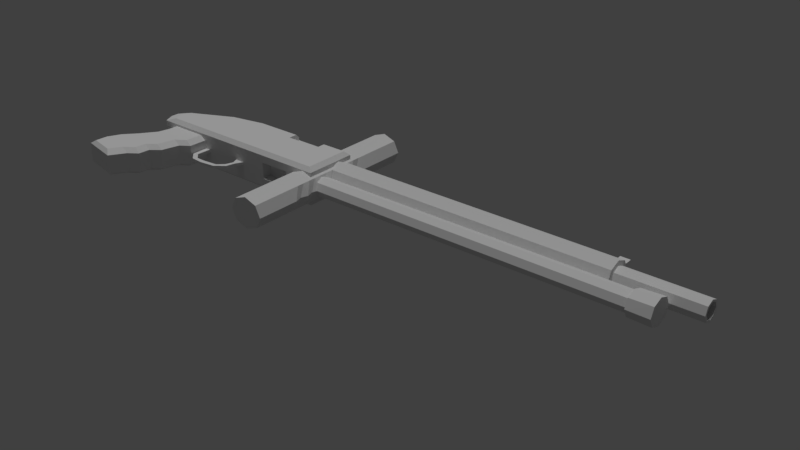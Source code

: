 # Source: M58B.blend  (saved by Blender 2.79.0; exported with 4.5.12 LTS)
import bpy
from mathutils import Matrix  # noqa: F401  (used for matrix-valued properties, if any)

bpy.ops.wm.read_factory_settings(use_empty=True)
scene = bpy.context.scene
scene.name = 'Scene'

# ---- collections
col_collection_1 = bpy.data.collections.new('Collection 1'); scene.collection.children.link(col_collection_1)

# ---- materials (node trees are filled in below, after node groups)
mat_omnimat = bpy.data.materials.new('OmniMat')
mat_omnimat.alpha_threshold = 0.0
mat_omnimat.use_transparent_shadow = False
mat_omnimat.roughness = 0.5

# ---- material node trees

# ---- world
world_world = bpy.data.worlds.new('World'); scene.world = world_world
world_world.color = (0.05088, 0.05088, 0.05088)
world_world.use_sun_shadow = False
world_world.sun_shadow_jitter_overblur = 0.0
world_world.cycles.sampling_method = 'MANUAL'

# ---- lights
light_hemi = bpy.data.lights.new('Hemi', 'SUN')
light_hemi.transmission_factor = 0.0
light_hemi.angle = 0.1993
light_hemi.energy = 1.0
light_hemi.shadow_buffer_clip_start = 0.5
light_hemi.shadow_soft_size = 0.1
light_hemi.shadow_cascade_max_distance = 1000.0

# ---- meshes
me_cube_004 = bpy.data.meshes.new('Cube.004')
me_cube_004.from_pydata([(-2.152, -4.44, -5.421), (-2.152, -0.9571, 5.067), (-2.152, 4.44, -5.421), (-2.152, 0.9571, 5.067), (2.152, -4.44, -5.421), (2.152, -0.9571, 5.067), (2.152, 4.44, -5.421), (2.152, 0.9571, 5.067), (-2.152, -1.292, 8.87), (-2.152, 1.292, 8.87), (2.152, 1.292, 8.87), (2.152, -1.292, 8.87), (-175.6, 4.728, 6.8), (-174.6, 4.728, 6.8), (-175.6, 4.628, 4.639), (-174.6, 4.628, 4.639), (-175.6, 1.78, 3.149), (-174.6, 1.78, 3.149), (-175.6, -2.149, 3.205), (-174.6, -2.149, 3.205), (-175.6, -4.855, 4.772), (-174.6, -4.855, 4.772), (-175.6, -4.755, 6.933), (-174.6, -4.755, 6.933), (-175.6, -1.907, 8.422), (-174.6, -1.907, 8.422), (-175.6, 2.021, 8.367), (-174.6, 2.021, 8.367), (-175.6, 6.002, 7.07), (-175.6, 5.876, 4.334), (-174.6, 5.876, 4.334), (-174.6, 6.002, 7.07), (-175.6, 2.27, 2.448), (-174.6, 2.27, 2.448), (-175.6, -2.703, 2.518), (-174.6, -2.703, 2.518), (-175.6, -6.13, 4.502), (-174.6, -6.13, 4.502), (-175.6, -6.003, 7.238), (-174.6, -6.003, 7.238), (-175.6, -2.397, 9.123), (-174.6, -2.397, 9.123), (-175.6, 2.576, 9.054), (-174.6, 2.576, 9.054), (-174.6, 5.496, -0.7051), (-175.6, 5.496, -0.7051), (-175.6, 1.89, -2.591), (-174.6, 1.89, -2.591), (-175.6, -3.083, -2.521), (-174.6, -3.083, -2.521), (-175.6, -6.51, -0.5369), (-174.6, -6.51, -0.5369), (-174.6, 9.761, 2.765), (-175.6, 9.761, 2.765), (-175.6, -10.09, -1.617), (-175.6, -9.562, 3.0), (-174.6, -9.562, 3.0), (-174.6, 9.231, -1.852), (-175.6, 9.231, -1.852), (-174.6, -10.09, -1.617), (-179.5, 5.876, 4.334), (-179.5, 2.27, 2.448), (-179.5, -6.509, -0.5369), (-179.5, -6.129, 4.502), (-179.5, -2.702, 2.518), (-179.5, -3.083, -2.521), (-179.5, 5.496, -0.7051), (-179.5, 1.89, -2.591), (-179.5, -10.09, -1.617), (-179.5, -9.561, 3.0), (-179.5, 9.761, 2.765), (-179.5, 9.231, -1.852)], [], [(0, 1, 3, 2), (2, 3, 7, 6), (6, 7, 5, 4), (4, 5, 1, 0), (2, 6, 4, 0), (5, 7, 10, 11), (10, 9, 8, 11), (3, 1, 8, 9), (1, 5, 11, 8), (7, 3, 9, 10), (28, 31, 30, 29), (29, 53, 70, 60), (33, 35, 49, 47), (48, 50, 62, 65), (36, 37, 39, 38), (38, 39, 41, 40), (26, 27, 25, 24), (40, 41, 43, 42), (42, 43, 31, 28), (12, 13, 27, 26), (14, 12, 28, 29), (13, 15, 30, 31), (16, 14, 29, 32), (15, 17, 33, 30), (18, 16, 32, 34), (17, 19, 35, 33), (20, 18, 34, 36), (19, 21, 37, 35), (22, 20, 36, 38), (21, 23, 39, 37), (24, 22, 38, 40), (23, 25, 41, 39), (26, 24, 40, 42), (25, 27, 43, 41), (12, 26, 42, 28), (27, 13, 31, 43), (24, 25, 23, 22), (22, 23, 21, 20), (20, 21, 19, 18), (18, 19, 17, 16), (16, 17, 15, 14), (14, 15, 13, 12), (45, 44, 47, 46), (46, 47, 49, 48), (48, 49, 51, 50), (35, 37, 51, 49), (54, 55, 69, 68), (30, 33, 47, 44), (55, 36, 63, 69), (50, 54, 68, 62), (53, 52, 57, 58), (56, 55, 54, 59), (30, 44, 57, 52), (44, 45, 58, 57), (50, 51, 59, 54), (29, 30, 52, 53), (51, 37, 56, 59), (37, 36, 55, 56), (61, 60, 66, 67), (63, 64, 65, 62), (64, 61, 67, 65), (63, 62, 68, 69), (66, 60, 70, 71), (36, 34, 64, 63), (46, 48, 65, 67), (53, 58, 71, 70), (34, 32, 61, 64), (45, 46, 67, 66), (58, 45, 66, 71), (32, 29, 60, 61)])
_uv = me_cube_004.uv_layers.new(name='UVMap')
_uv.uv.foreach_set('vector', [0.003531, 0.9968, 0.004402, 0.9968, 0.004402, 0.9976, 0.003531, 0.9976, 0.003531, 0.9968, 0.004402, 0.9968, 0.004402, 0.9976, 0.003531, 0.9976, 0.003531, 0.9968, 0.004402, 0.9968, 0.004402, 0.9976, 0.003531, 0.9976, 0.003531, 0.9968, 0.004402, 0.9968, 0.004402, 0.9976, 0.003531, 0.9976, 0.003531, 0.9968, 0.004402, 0.9968, 0.004402, 0.9976, 0.003531, 0.9976, 0.003531, 0.9968, 0.004402, 0.9968, 0.004402, 0.9976, 0.003531, 0.9976, 0.003531, 0.9968, 0.004402, 0.9968, 0.004402, 0.9976, 0.003531, 0.9976, 0.003531, 0.9968, 0.004402, 0.9968, 0.004402, 0.9976, 0.003531, 0.9976, 0.003531, 0.9968, 0.004402, 0.9968, 0.004402, 0.9976, 0.003531, 0.9976, 0.003531, 0.9968, 0.004402, 0.9968, 0.004402, 0.9976, 0.003531, 0.9976, 0.003531, 0.9968, 0.004402, 0.9968, 0.004402, 0.9976, 0.003531, 0.9976, 0.003531, 0.9968, 0.004402, 0.9968, 0.004402, 0.9976, 0.003531, 0.9976, 0.003531, 0.9968, 0.004402, 0.9968, 0.004402, 0.9976, 0.003531, 0.9976, 0.003531, 0.9968, 0.004402, 0.9968, 0.004402, 0.9976, 0.003531, 0.9976, 0.003531, 0.9968, 0.004402, 0.9968, 0.004402, 0.9976, 0.003531, 0.9976, 0.003531, 0.9968, 0.004402, 0.9968, 0.004402, 0.9976, 0.003531, 0.9976, 0.003531, 0.9968, 0.004402, 0.9968, 0.004402, 0.9976, 0.003531, 0.9976, 0.003531, 0.9968, 0.004402, 0.9968, 0.004402, 0.9976, 0.003531, 0.9976, 0.003531, 0.9968, 0.004402, 0.9968, 0.004402, 0.9976, 0.003531, 0.9976, 0.003531, 0.9968, 0.004402, 0.9968, 0.004402, 0.9976, 0.003531, 0.9976, 0.003531, 0.9968, 0.004402, 0.9968, 0.004402, 0.9976, 0.003531, 0.9976, 0.003531, 0.9968, 0.004402, 0.9968, 0.004402, 0.9976, 0.003531, 0.9976, 0.003531, 0.9968, 0.004402, 0.9968, 0.004402, 0.9976, 0.003531, 0.9976, 0.003531, 0.9968, 0.004402, 0.9968, 0.004402, 0.9976, 0.003531, 0.9976, 0.003531, 0.9968, 0.004402, 0.9968, 0.004402, 0.9976, 0.003531, 0.9976, 0.003531, 0.9968, 0.004402, 0.9968, 0.004402, 0.9976, 0.003531, 0.9976, 0.003531, 0.9968, 0.004402, 0.9968, 0.004402, 0.9976, 0.003531, 0.9976, 0.003531, 0.9968, 0.004402, 0.9968, 0.004402, 0.9976, 0.003531, 0.9976, 0.003531, 0.9968, 0.004402, 0.9968, 0.004402, 0.9976, 0.003531, 0.9976, 0.003531, 0.9968, 0.004402, 0.9968, 0.004402, 0.9976, 0.003531, 0.9976, 0.003531, 0.9968, 0.004402, 0.9968, 0.004402, 0.9976, 0.003531, 0.9976, 0.003531, 0.9968, 0.004402, 0.9968, 0.004402, 0.9976, 0.003531, 0.9976, 0.003531, 0.9968, 0.004402, 0.9968, 0.004402, 0.9976, 0.003531, 0.9976, 0.003531, 0.9968, 0.004402, 0.9968, 0.004402, 0.9976, 0.003531, 0.9976, 0.003531, 0.9968, 0.004402, 0.9968, 0.004402, 0.9976, 0.003531, 0.9976, 0.003531, 0.9968, 0.004402, 0.9968, 0.004402, 0.9976, 0.003531, 0.9976, 0.003531, 0.9968, 0.004402, 0.9968, 0.004402, 0.9976, 0.003531, 0.9976, 0.003531, 0.9968, 0.004402, 0.9968, 0.004402, 0.9976, 0.003531, 0.9976, 0.003531, 0.9968, 0.004402, 0.9968, 0.004402, 0.9976, 0.003531, 0.9976, 0.003531, 0.9968, 0.004402, 0.9968, 0.004402, 0.9976, 0.003531, 0.9976, 0.003531, 0.9968, 0.004402, 0.9968, 0.004402, 0.9976, 0.003531, 0.9976, 0.003531, 0.9968, 0.004402, 0.9968, 0.004402, 0.9976, 0.003531, 0.9976, 0.003531, 0.9968, 0.004402, 0.9968, 0.004402, 0.9976, 0.003531, 0.9976, 0.003531, 0.9968, 0.004402, 0.9968, 0.004402, 0.9976, 0.003531, 0.9976, 0.003531, 0.9968, 0.004402, 0.9968, 0.004402, 0.9976, 0.003531, 0.9976, 0.003531, 0.9968, 0.004402, 0.9968, 0.004402, 0.9976, 0.003531, 0.9976, 0.003531, 0.9968, 0.004402, 0.9968, 0.004402, 0.9976, 0.003531, 0.9976, 0.003531, 0.9968, 0.004402, 0.9968, 0.004402, 0.9976, 0.003531, 0.9976, 0.003531, 0.9968, 0.004402, 0.9968, 0.004402, 0.9976, 0.003531, 0.9976, 0.003531, 0.9968, 0.004402, 0.9968, 0.004402, 0.9976, 0.003531, 0.9976, 0.003531, 0.9968, 0.004402, 0.9968, 0.004402, 0.9976, 0.003531, 0.9976, 0.003531, 0.9968, 0.004402, 0.9968, 0.004402, 0.9976, 0.003531, 0.9976, 0.003531, 0.9968, 0.004402, 0.9968, 0.004402, 0.9976, 0.003531, 0.9976, 0.003531, 0.9968, 0.004402, 0.9968, 0.004402, 0.9976, 0.003531, 0.9976, 0.003531, 0.9968, 0.004402, 0.9968, 0.004402, 0.9976, 0.003531, 0.9976, 0.003531, 0.9968, 0.004402, 0.9968, 0.004402, 0.9976, 0.003531, 0.9976, 0.003531, 0.9968, 0.004402, 0.9968, 0.004402, 0.9976, 0.003531, 0.9976, 0.003531, 0.9968, 0.004402, 0.9968, 0.004402, 0.9976, 0.003531, 0.9976, 0.003531, 0.9968, 0.004402, 0.9968, 0.004402, 0.9976, 0.003531, 0.9976, 0.003531, 0.9968, 0.004402, 0.9968, 0.004402, 0.9976, 0.003531, 0.9976, 0.003531, 0.9968, 0.004402, 0.9968, 0.004402, 0.9976, 0.003531, 0.9976, 0.003531, 0.9968, 0.004402, 0.9968, 0.004402, 0.9976, 0.003531, 0.9976, 0.003531, 0.9968, 0.004402, 0.9968, 0.004402, 0.9976, 0.003531, 0.9976, 0.003531, 0.9968, 0.004402, 0.9968, 0.004402, 0.9976, 0.003531, 0.9976, 0.003531, 0.9968, 0.004402, 0.9968, 0.004402, 0.9976, 0.003531, 0.9976, 0.003531, 0.9968, 0.004402, 0.9968, 0.004402, 0.9976, 0.003531, 0.9976, 0.003531, 0.9968, 0.004402, 0.9968, 0.004402, 0.9976, 0.003531, 0.9976, 0.003531, 0.9968, 0.004402, 0.9968, 0.004402, 0.9976, 0.003531, 0.9976, 0.003531, 0.9968, 0.004402, 0.9968, 0.004402, 0.9976, 0.003531, 0.9976, 0.003531, 0.9968, 0.004402, 0.9968, 0.004402, 0.9976, 0.003531, 0.9976])
me_cube_004.materials.append(mat_omnimat)
me_cube_004.use_remesh_preserve_volume = False
me_cube_004.use_remesh_preserve_attributes = False
me_cube_004.use_mirror_vertex_groups = False
me_cube_004.update()
me_cube_002 = bpy.data.meshes.new('Cube.002')
me_cube_002.from_pydata([(-1.0, -0.5467, -1.0), (-1.0, -0.5467, 1.0), (-1.0, 0.5467, -1.0), (-1.0, 0.5467, 1.0), (0.7971, -0.6254, -0.8612), (0.7971, -0.6254, 1.427), (0.7971, 0.6254, -0.8612), (0.7971, 0.6254, 1.427), (-0.9108, 0.5467, -3.387), (-0.9108, -0.5467, -3.387), (0.6951, 0.6254, -3.009), (0.6951, -0.6254, -3.009), (1.814, 0.5467, -5.003), (1.814, -0.5467, -5.003), (2.925, 0.6254, -4.318), (2.925, -0.6254, -4.318), (6.048, 0.5467, -5.237), (6.048, -0.5467, -5.237), (6.059, 0.6254, -4.38), (6.059, -0.6254, -4.38), (11.29, 0.5467, -4.866), (11.29, -0.5467, -4.866), (11.28, 0.6254, -4.094), (11.28, -0.6254, -4.094), (14.65, 0.5467, -3.301), (14.65, -0.5467, -3.301), (13.46, 0.6254, -2.859), (13.46, -0.6254, -2.859), (15.36, 0.5467, -1.383), (15.36, -0.5467, -1.383), (14.38, 0.6254, -1.299), (14.38, -0.6254, -1.299), (17.24, 0.5467, 0.8034), (17.24, -0.5467, 0.8034), (12.7, 0.6254, 1.203), (12.7, -0.6254, 1.203)], [], [(0, 1, 3, 2), (2, 3, 7, 6), (6, 7, 5, 4), (4, 5, 1, 0), (4, 0, 9, 11), (7, 3, 1, 5), (11, 9, 13, 15), (2, 6, 10, 8), (0, 2, 8, 9), (6, 4, 11, 10), (12, 14, 18, 16), (8, 10, 14, 12), (10, 11, 15, 14), (9, 8, 12, 13), (18, 19, 23, 22), (14, 15, 19, 18), (13, 12, 16, 17), (15, 13, 17, 19), (23, 21, 25, 27), (17, 16, 20, 21), (19, 17, 21, 23), (16, 18, 22, 20), (26, 27, 31, 30), (20, 22, 26, 24), (22, 23, 27, 26), (21, 20, 24, 25), (30, 31, 35, 34), (25, 24, 28, 29), (27, 25, 29, 31), (24, 26, 30, 28), (32, 34, 35, 33), (29, 28, 32, 33), (31, 29, 33, 35), (28, 30, 34, 32)])
_uv = me_cube_002.uv_layers.new(name='UVMap')
_uv.uv.foreach_set('vector', [0.01958, 0.996, 0.02005, 0.996, 0.02005, 0.9965, 0.01958, 0.9965, 0.01958, 0.996, 0.02005, 0.996, 0.02005, 0.9965, 0.01958, 0.9965, 0.01958, 0.996, 0.02005, 0.996, 0.02005, 0.9965, 0.01958, 0.9965, 0.01958, 0.996, 0.02005, 0.996, 0.02005, 0.9965, 0.01958, 0.9965, 0.01958, 0.996, 0.02005, 0.996, 0.02005, 0.9965, 0.01958, 0.9965, 0.01958, 0.996, 0.02005, 0.996, 0.02005, 0.9965, 0.01958, 0.9965, 0.01958, 0.996, 0.02005, 0.996, 0.02005, 0.9965, 0.01958, 0.9965, 0.01958, 0.996, 0.02005, 0.996, 0.02005, 0.9965, 0.01958, 0.9965, 0.01958, 0.996, 0.02005, 0.996, 0.02005, 0.9965, 0.01958, 0.9965, 0.01958, 0.996, 0.02005, 0.996, 0.02005, 0.9965, 0.01958, 0.9965, 0.01958, 0.996, 0.02005, 0.996, 0.02005, 0.9965, 0.01958, 0.9965, 0.01958, 0.996, 0.02005, 0.996, 0.02005, 0.9965, 0.01958, 0.9965, 0.01958, 0.996, 0.02005, 0.996, 0.02005, 0.9965, 0.01958, 0.9965, 0.01958, 0.996, 0.02005, 0.996, 0.02005, 0.9965, 0.01958, 0.9965, 0.01958, 0.996, 0.02005, 0.996, 0.02005, 0.9965, 0.01958, 0.9965, 0.01958, 0.996, 0.02005, 0.996, 0.02005, 0.9965, 0.01958, 0.9965, 0.01958, 0.996, 0.02005, 0.996, 0.02005, 0.9965, 0.01958, 0.9965, 0.01958, 0.996, 0.02005, 0.996, 0.02005, 0.9965, 0.01958, 0.9965, 0.01958, 0.996, 0.02005, 0.996, 0.02005, 0.9965, 0.01958, 0.9965, 0.01958, 0.996, 0.02005, 0.996, 0.02005, 0.9965, 0.01958, 0.9965, 0.01958, 0.996, 0.02005, 0.996, 0.02005, 0.9965, 0.01958, 0.9965, 0.01958, 0.996, 0.02005, 0.996, 0.02005, 0.9965, 0.01958, 0.9965, 0.01958, 0.996, 0.02005, 0.996, 0.02005, 0.9965, 0.01958, 0.9965, 0.01958, 0.996, 0.02005, 0.996, 0.02005, 0.9965, 0.01958, 0.9965, 0.01958, 0.996, 0.02005, 0.996, 0.02005, 0.9965, 0.01958, 0.9965, 0.01958, 0.996, 0.02005, 0.996, 0.02005, 0.9965, 0.01958, 0.9965, 0.01958, 0.996, 0.02005, 0.996, 0.02005, 0.9965, 0.01958, 0.9965, 0.01958, 0.996, 0.02005, 0.996, 0.02005, 0.9965, 0.01958, 0.9965, 0.01958, 0.996, 0.02005, 0.996, 0.02005, 0.9965, 0.01958, 0.9965, 0.01958, 0.996, 0.02005, 0.996, 0.02005, 0.9965, 0.01958, 0.9965, 0.01958, 0.996, 0.02005, 0.996, 0.02005, 0.9965, 0.01958, 0.9965, 0.01958, 0.996, 0.02005, 0.996, 0.02005, 0.9965, 0.01958, 0.9965, 0.01958, 0.996, 0.02005, 0.996, 0.02005, 0.9965, 0.01958, 0.9965, 0.01958, 0.996, 0.02005, 0.996, 0.02005, 0.9965, 0.01958, 0.9965])
me_cube_002.materials.append(mat_omnimat)
me_cube_002.use_remesh_preserve_volume = False
me_cube_002.use_remesh_preserve_attributes = False
me_cube_002.use_mirror_vertex_groups = False
me_cube_002.update()
me_cube = bpy.data.meshes.new('Cube')
me_cube.from_pydata([(-1.019, -0.7088, -0.8351), (-0.7346, -1.0, -0.983), (-1.0, -0.7088, 1.0), (-0.7145, -1.0, 1.0), (-0.7346, 1.0, -0.983), (-1.019, 0.7088, -0.8351), (-0.7145, 1.0, 1.0), (-1.0, 0.7088, 1.0), (0.7572, -1.0, -1.76), (1.03, -0.7088, -1.902), (0.7827, -1.0, 1.0), (1.057, -0.7088, 1.0), (1.03, 0.7088, -1.902), (0.7572, 1.0, -1.76), (1.057, 0.7088, 1.0), (0.7827, 1.0, 1.0), (-2.078, -1.0, -7.286), (-2.35, -0.7088, -7.472), (-2.078, 1.0, -7.286), (-2.35, 0.7088, -7.472), (-1.013, -1.0, -7.846), (-0.7696, -0.7088, -8.303), (-1.013, 1.0, -7.846), (-0.7696, 0.7088, -8.303), (0.3308, -1.0, -2.447), (0.6406, -0.7088, -2.529), (0.1494, -1.0, -4.169), (0.4553, -0.7088, -4.289), (-0.2583, -1.0, -5.945), (0.03187, -0.7088, -6.153), (-0.3575, -0.7088, -6.807), (-0.6893, -1.0, -6.669), (-0.6893, 1.0, -6.669), (-0.3575, 0.7088, -6.807), (-0.2583, 1.0, -5.945), (0.03187, 0.7088, -6.153), (0.1494, 1.0, -4.169), (0.4553, 0.7088, -4.289), (0.6406, 0.7088, -2.529), (0.3308, 1.0, -2.447), (-1.135, -0.7088, -2.057), (-0.8445, -1.0, -2.135), (-1.592, -0.7088, -3.49), (-1.311, -1.0, -3.599), (-2.049, -0.7088, -4.659), (-1.796, -1.0, -4.841), (-2.057, -1.0, -6.098), (-2.324, -0.7088, -5.987), (-2.324, 0.7088, -5.987), (-2.057, 1.0, -6.098), (-2.049, 0.7088, -4.659), (-1.796, 1.0, -4.841), (-1.592, 0.7088, -3.49), (-1.311, 1.0, -3.599), (-0.8445, 1.0, -2.135), (-1.135, 0.7088, -2.057), (0.06217, -0.7088, -5.011), (-0.2296, -1.0, -4.865), (0.06217, 0.7088, -5.011), (-0.2296, 1.0, -4.865), (-1.55, -1.0, -4.209), (-1.82, -0.7088, -4.075), (-1.55, 1.0, -4.209), (-1.82, 0.7088, -4.075)], [], [(8, 10, 3, 1), (4, 13, 39, 54), (47, 48, 19, 17), (8, 1, 41, 24), (38, 25, 27, 37), (4, 6, 15, 13), (31, 46, 16, 20), (49, 32, 22, 18), (33, 30, 21, 23), (19, 23, 21, 17), (0, 2, 7, 5), (61, 44, 45, 60, 43, 42), (44, 50, 48, 47), (12, 9, 25, 38), (40, 55, 52, 42), (53, 36, 59, 62), (62, 59, 34, 51), (14, 15, 6, 7, 2, 3, 10, 11), (26, 43, 60, 57), (35, 29, 30, 33), (51, 34, 32, 49), (12, 14, 11, 9), (24, 41, 43, 26), (57, 60, 45, 28), (28, 45, 46, 31), (58, 56, 29, 35), (37, 27, 56, 58), (54, 39, 36, 53), (1, 3, 2, 0), (6, 4, 5, 7), (14, 12, 13, 15), (10, 8, 9, 11), (23, 19, 18, 22), (17, 21, 20, 16), (31, 20, 21, 30), (39, 13, 12, 38), (47, 17, 16, 46), (55, 5, 4, 54), (8, 24, 25, 9), (24, 26, 27, 25), (57, 28, 29, 56), (28, 31, 30, 29), (22, 32, 33, 23), (32, 34, 35, 33), (59, 36, 37, 58), (36, 39, 38, 37), (0, 40, 41, 1), (40, 42, 43, 41), (44, 47, 46, 45), (19, 48, 49, 18), (48, 50, 51, 49), (63, 52, 53, 62), (52, 55, 54, 53), (26, 57, 56, 27), (34, 59, 58, 35), (50, 63, 62, 51), (0, 5, 55, 40), (42, 52, 63, 50, 44, 61)])
_uv = me_cube.uv_layers.new(name='UVMap')
_uv.uv.foreach_set('vector', [0.02086, 0.9973, 0.01957, 0.9973, 0.01957, 0.996, 0.02086, 0.996, 0.02086, 0.9973, 0.01957, 0.9973, 0.01957, 0.996, 0.02086, 0.996, 0.02086, 0.9973, 0.01957, 0.9973, 0.01957, 0.996, 0.02086, 0.996, 0.02086, 0.9973, 0.01957, 0.9973, 0.01957, 0.996, 0.02086, 0.996, 0.02086, 0.9973, 0.01957, 0.9973, 0.01957, 0.996, 0.02086, 0.996, 0.02086, 0.9973, 0.01957, 0.9973, 0.01957, 0.996, 0.02086, 0.996, 0.02086, 0.9973, 0.01957, 0.9973, 0.01957, 0.996, 0.02086, 0.996, 0.02086, 0.9973, 0.01957, 0.9973, 0.01957, 0.996, 0.02086, 0.996, 0.02086, 0.9973, 0.01957, 0.9973, 0.01957, 0.996, 0.02086, 0.996, 0.02086, 0.9973, 0.01957, 0.9973, 0.01957, 0.996, 0.02086, 0.996, 0.02086, 0.9973, 0.01957, 0.9973, 0.01957, 0.996, 0.02086, 0.996, 0.02021, 0.996, 0.01965, 0.9963, 0.01965, 0.997, 0.02021, 0.9973, 0.02077, 0.997, 0.02077, 0.9963, 0.02086, 0.9973, 0.01957, 0.9973, 0.01957, 0.996, 0.02086, 0.996, 0.02086, 0.9973, 0.01957, 0.9973, 0.01957, 0.996, 0.02086, 0.996, 0.02086, 0.9973, 0.01957, 0.9973, 0.01957, 0.996, 0.02086, 0.996, 0.02086, 0.9973, 0.01957, 0.9973, 0.01957, 0.996, 0.02086, 0.996, 0.02086, 0.9973, 0.01957, 0.9973, 0.01957, 0.996, 0.02086, 0.996, 0.02021, 0.996, 0.01976, 0.9962, 0.01957, 0.9966, 0.01976, 0.9971, 0.02021, 0.9973, 0.02067, 0.9971, 0.02086, 0.9966, 0.02067, 0.9962, 0.02086, 0.9973, 0.01957, 0.9973, 0.01957, 0.996, 0.02086, 0.996, 0.02086, 0.9973, 0.01957, 0.9973, 0.01957, 0.996, 0.02086, 0.996, 0.02086, 0.9973, 0.01957, 0.9973, 0.01957, 0.996, 0.02086, 0.996, 0.02086, 0.9973, 0.01957, 0.9973, 0.01957, 0.996, 0.02086, 0.996, 0.02086, 0.9973, 0.01957, 0.9973, 0.01957, 0.996, 0.02086, 0.996, 0.02086, 0.9973, 0.01957, 0.9973, 0.01957, 0.996, 0.02086, 0.996, 0.02086, 0.9973, 0.01957, 0.9973, 0.01957, 0.996, 0.02086, 0.996, 0.02086, 0.9973, 0.01957, 0.9973, 0.01957, 0.996, 0.02086, 0.996, 0.02086, 0.9973, 0.01957, 0.9973, 0.01957, 0.996, 0.02086, 0.996, 0.02086, 0.9973, 0.01957, 0.9973, 0.01957, 0.996, 0.02086, 0.996, 0.02086, 0.9973, 0.01957, 0.9973, 0.01957, 0.996, 0.02086, 0.996, 0.02086, 0.9973, 0.01957, 0.9973, 0.01957, 0.996, 0.02086, 0.996, 0.02086, 0.9973, 0.01957, 0.9973, 0.01957, 0.996, 0.02086, 0.996, 0.02086, 0.9973, 0.01957, 0.9973, 0.01957, 0.996, 0.02086, 0.996, 0.02086, 0.9973, 0.01957, 0.9973, 0.01957, 0.996, 0.02086, 0.996, 0.02086, 0.9973, 0.01957, 0.9973, 0.01957, 0.996, 0.02086, 0.996, 0.02086, 0.9973, 0.01957, 0.9973, 0.01957, 0.996, 0.02086, 0.996, 0.02086, 0.9973, 0.01957, 0.9973, 0.01957, 0.996, 0.02086, 0.996, 0.02086, 0.9973, 0.01957, 0.9973, 0.01957, 0.996, 0.02086, 0.996, 0.02086, 0.9973, 0.01957, 0.9973, 0.01957, 0.996, 0.02086, 0.996, 0.02086, 0.9973, 0.01957, 0.9973, 0.01957, 0.996, 0.02086, 0.996, 0.02086, 0.9973, 0.01957, 0.9973, 0.01957, 0.996, 0.02086, 0.996, 0.02086, 0.9973, 0.01957, 0.9973, 0.01957, 0.996, 0.02086, 0.996, 0.02086, 0.9973, 0.01957, 0.9973, 0.01957, 0.996, 0.02086, 0.996, 0.02086, 0.9973, 0.01957, 0.9973, 0.01957, 0.996, 0.02086, 0.996, 0.02086, 0.9973, 0.01957, 0.9973, 0.01957, 0.996, 0.02086, 0.996, 0.02086, 0.9973, 0.01957, 0.9973, 0.01957, 0.996, 0.02086, 0.996, 0.02086, 0.9973, 0.01957, 0.9973, 0.01957, 0.996, 0.02086, 0.996, 0.02086, 0.9973, 0.01957, 0.9973, 0.01957, 0.996, 0.02086, 0.996, 0.02086, 0.9973, 0.01957, 0.9973, 0.01957, 0.996, 0.02086, 0.996, 0.02086, 0.9973, 0.01957, 0.9973, 0.01957, 0.996, 0.02086, 0.996, 0.02086, 0.9973, 0.01957, 0.9973, 0.01957, 0.996, 0.02086, 0.996, 0.02086, 0.9973, 0.01957, 0.9973, 0.01957, 0.996, 0.02086, 0.996, 0.02086, 0.9973, 0.01957, 0.9973, 0.01957, 0.996, 0.02086, 0.996, 0.02086, 0.9973, 0.01957, 0.9973, 0.01957, 0.996, 0.02086, 0.996, 0.02086, 0.9973, 0.01957, 0.9973, 0.01957, 0.996, 0.02086, 0.996, 0.02086, 0.9973, 0.01957, 0.9973, 0.01957, 0.996, 0.02086, 0.996, 0.02086, 0.9973, 0.01957, 0.9973, 0.01957, 0.996, 0.02086, 0.996, 0.02086, 0.9973, 0.01957, 0.9973, 0.01957, 0.996, 0.02086, 0.996, 0.02021, 0.996, 0.01965, 0.9963, 0.01965, 0.997, 0.02021, 0.9973, 0.02077, 0.997, 0.02077, 0.9963])
me_cube.materials.append(mat_omnimat)
me_cube.use_remesh_preserve_volume = False
me_cube.use_remesh_preserve_attributes = False
me_cube.use_mirror_vertex_groups = False
me_cube.update()
me_cylinder_001 = bpy.data.meshes.new('Cylinder.001')
me_cylinder_001.from_pydata([(5.257, 0.1419, -0.5657), (5.257, 0.2007, -0.4095), (5.257, -8.394e-09, -0.6304), (5.257, -0.1419, -0.5657), (5.257, -0.2007, -0.4095), (5.257, -0.1419, -0.2533), (5.257, 2.774e-09, -0.1886), (5.257, 0.1419, -0.2533), (4.905, 0.1037, -0.5277), (4.905, 0.1466, -0.4095), (4.905, -6.403e-09, -0.5767), (4.905, -0.1037, -0.5277), (4.905, -0.1466, -0.4095), (4.905, -0.1037, -0.2913), (4.905, 3.332e-09, -0.2423), (4.905, 0.1037, -0.2913), (4.906, 0.1321, -0.5601), (4.906, 0.1868, -0.4095), (4.906, -7.703e-09, -0.6225), (4.906, -0.1321, -0.5601), (4.906, -0.1868, -0.4095), (4.906, -0.1321, -0.2588), (4.906, 2.689e-09, -0.1964), (4.906, 0.1321, -0.2588), (-0.2466, 0.1037, -0.5277), (-0.2466, 0.1466, -0.4095), (-0.2466, -6.403e-09, -0.5767), (-0.2466, -0.1037, -0.5277), (-0.2466, -0.1466, -0.4095), (-0.2466, -0.1037, -0.2913), (-0.2466, 3.332e-09, -0.2423), (-0.2466, 0.1037, -0.2913)], [], [(0, 1, 7, 6, 5, 4, 3, 2), (13, 14, 30, 29), (7, 23, 22, 6), (5, 21, 20, 4), (3, 19, 18, 2), (0, 16, 17, 1), (1, 17, 23, 7), (6, 22, 21, 5), (4, 20, 19, 3), (2, 18, 16, 0), (8, 9, 17, 16), (10, 8, 16, 18), (11, 10, 18, 19), (12, 11, 19, 20), (13, 12, 20, 21), (14, 13, 21, 22), (15, 14, 22, 23), (9, 15, 23, 17), (24, 26, 27, 28, 29, 30, 31, 25), (11, 12, 28, 27), (8, 10, 26, 24), (14, 15, 31, 30), (12, 13, 29, 28), (10, 11, 27, 26), (9, 8, 24, 25), (15, 9, 25, 31)])
_uv = me_cylinder_001.uv_layers.new(name='UVMap')
_uv.uv.foreach_set('vector', [0.02732, 0.9974, 0.02744, 0.9974, 0.02749, 0.9972, 0.02744, 0.9971, 0.02732, 0.9971, 0.02721, 0.9971, 0.02716, 0.9972, 0.02721, 0.9974, 0.01213, 0.9955, 0.01371, 0.9955, 0.01371, 0.9971, 0.01213, 0.9971, 0.02716, 0.9971, 0.02749, 0.9971, 0.02749, 0.9974, 0.02716, 0.9974, 0.02716, 0.9971, 0.02749, 0.9971, 0.02749, 0.9974, 0.02716, 0.9974, 0.02716, 0.9971, 0.02749, 0.9971, 0.02749, 0.9974, 0.02716, 0.9974, 0.02716, 0.9971, 0.02749, 0.9971, 0.02749, 0.9974, 0.02716, 0.9974, 0.02716, 0.9971, 0.02749, 0.9971, 0.02749, 0.9974, 0.02716, 0.9974, 0.02716, 0.9971, 0.02749, 0.9971, 0.02749, 0.9974, 0.02716, 0.9974, 0.02716, 0.9971, 0.02749, 0.9971, 0.02749, 0.9974, 0.02716, 0.9974, 0.02716, 0.9971, 0.02749, 0.9971, 0.02749, 0.9974, 0.02716, 0.9974, 0.02716, 0.9971, 0.02749, 0.9971, 0.02749, 0.9974, 0.02716, 0.9974, 0.02716, 0.9971, 0.02749, 0.9971, 0.02749, 0.9974, 0.02716, 0.9974, 0.02716, 0.9971, 0.02749, 0.9971, 0.02749, 0.9974, 0.02716, 0.9974, 0.02716, 0.9971, 0.02749, 0.9971, 0.02749, 0.9974, 0.02716, 0.9974, 0.02716, 0.9971, 0.02749, 0.9971, 0.02749, 0.9974, 0.02716, 0.9974, 0.02716, 0.9971, 0.02749, 0.9971, 0.02749, 0.9974, 0.02716, 0.9974, 0.02716, 0.9971, 0.02749, 0.9971, 0.02749, 0.9974, 0.02716, 0.9974, 0.02716, 0.9971, 0.02749, 0.9971, 0.02749, 0.9974, 0.02716, 0.9974, 0.01292, 0.9971, 0.01348, 0.9968, 0.01371, 0.9963, 0.01348, 0.9957, 0.01292, 0.9955, 0.01236, 0.9957, 0.01213, 0.9963, 0.01236, 0.9968, 0.01213, 0.9955, 0.01371, 0.9955, 0.01371, 0.9971, 0.01213, 0.9971, 0.01213, 0.9955, 0.01371, 0.9955, 0.01371, 0.9971, 0.01213, 0.9971, 0.01213, 0.9955, 0.01371, 0.9955, 0.01371, 0.9971, 0.01213, 0.9971, 0.01213, 0.9955, 0.01371, 0.9955, 0.01371, 0.9971, 0.01213, 0.9971, 0.01213, 0.9955, 0.01371, 0.9955, 0.01371, 0.9971, 0.01213, 0.9971, 0.01213, 0.9955, 0.01371, 0.9955, 0.01371, 0.9971, 0.01213, 0.9971, 0.01213, 0.9955, 0.01371, 0.9955, 0.01371, 0.9971, 0.01213, 0.9971])
me_cylinder_001.materials.append(mat_omnimat)
me_cylinder_001.use_remesh_preserve_volume = False
me_cylinder_001.use_remesh_preserve_attributes = False
me_cylinder_001.use_mirror_vertex_groups = False
me_cylinder_001.update()
me_cylinder = bpy.data.meshes.new('Cylinder')
me_cylinder.from_pydata([(-0.2334, 0.2334, -1.762e-08), (4.454, 0.2334, 1.762e-08), (-0.2334, 0.1651, -0.1651), (4.454, 0.1651, -0.1651), (-0.2334, -1.02e-08, -0.2334), (4.454, -1.02e-08, -0.2334), (-0.2334, -0.1651, -0.1651), (4.454, -0.1651, -0.1651), (-0.2334, -0.2334, 2.784e-09), (4.454, -0.2334, 3.803e-08), (-0.2334, -0.1651, 0.1651), (4.454, -0.1651, 0.1651), (-0.2334, 2.784e-09, 0.2334), (4.454, 2.784e-09, 0.2334), (-0.2334, 0.1651, 0.1651), (4.454, 0.1651, 0.1651), (4.454, 0.112, -0.112), (4.454, 0.1583, 2.279e-08), (4.454, -6.073e-09, -0.1583), (4.454, -0.112, -0.112), (4.454, -0.1583, 3.663e-08), (4.454, -0.112, 0.112), (4.454, 2.736e-09, 0.1583), (4.454, 0.112, 0.112), (5.71, 0.08793, -0.08793), (5.71, 0.1244, 1.116e-07), (5.71, -4.977e-09, -0.1244), (5.71, -0.08793, -0.08793), (5.71, -0.1244, 1.233e-07), (5.71, -0.08793, 0.08793), (5.71, 2.736e-09, 0.1244), (5.71, 0.08793, 0.08793), (5.71, 0.112, -0.112), (5.71, 0.1583, 1.122e-07), (5.71, -6.073e-09, -0.1583), (5.71, -0.112, -0.112), (5.71, -0.1583, 1.26e-07), (5.71, -0.112, 0.112), (5.71, 2.736e-09, 0.1583), (5.71, 0.112, 0.112), (4.59, 0.08793, -0.08793), (4.59, 0.1244, -1.304e-06), (4.59, -4.977e-09, -0.1244), (4.59, -0.08793, -0.08793), (4.59, -0.1244, -1.292e-06), (4.59, -0.08793, 0.08793), (4.59, 2.736e-09, 0.1244), (4.59, 0.08793, 0.08793)], [], [(0, 1, 3, 2), (2, 3, 5, 4), (4, 5, 7, 6), (6, 7, 9, 8), (8, 9, 11, 10), (10, 11, 13, 12), (5, 3, 16, 18), (12, 13, 15, 14), (14, 15, 1, 0), (0, 2, 4, 6, 8, 10, 12, 14), (22, 21, 37, 38), (11, 9, 20, 21), (1, 15, 23, 17), (3, 1, 17, 16), (7, 5, 18, 19), (13, 11, 21, 22), (9, 7, 19, 20), (15, 13, 22, 23), (31, 30, 46, 47), (20, 19, 35, 36), (18, 16, 32, 34), (23, 22, 38, 39), (21, 20, 36, 37), (19, 18, 34, 35), (16, 17, 33, 32), (17, 23, 39, 33), (25, 24, 32, 33), (24, 26, 34, 32), (26, 27, 35, 34), (27, 28, 36, 35), (28, 29, 37, 36), (29, 30, 38, 37), (30, 31, 39, 38), (31, 25, 33, 39), (40, 41, 47, 46, 45, 44, 43, 42), (29, 28, 44, 45), (27, 26, 42, 43), (24, 25, 41, 40), (25, 31, 47, 41), (30, 29, 45, 46), (28, 27, 43, 44), (26, 24, 40, 42)])
_uv = me_cylinder.uv_layers.new(name='UVMap')
_uv.uv.foreach_set('vector', [0.009757, 0.9952, 0.01196, 0.9952, 0.01196, 0.9974, 0.009757, 0.9974, 0.009757, 0.9952, 0.01196, 0.9952, 0.01196, 0.9974, 0.009757, 0.9974, 0.009757, 0.9952, 0.01196, 0.9952, 0.01196, 0.9974, 0.009757, 0.9974, 0.009757, 0.9952, 0.01196, 0.9952, 0.01196, 0.9974, 0.009757, 0.9974, 0.009757, 0.9952, 0.01196, 0.9952, 0.01196, 0.9974, 0.009757, 0.9974, 0.009757, 0.9952, 0.01196, 0.9952, 0.01196, 0.9974, 0.009757, 0.9974, 0.009757, 0.9952, 0.01196, 0.9952, 0.01196, 0.9974, 0.009757, 0.9974, 0.009757, 0.9952, 0.01196, 0.9952, 0.01196, 0.9974, 0.009757, 0.9974, 0.009757, 0.9952, 0.01196, 0.9952, 0.01196, 0.9974, 0.009757, 0.9974, 0.01086, 0.9974, 0.01163, 0.9971, 0.01196, 0.9963, 0.01163, 0.9955, 0.01086, 0.9952, 0.01008, 0.9955, 0.009757, 0.9963, 0.01008, 0.9971, 0.02606, 0.9955, 0.02826, 0.9955, 0.02826, 0.9977, 0.02606, 0.9977, 0.009757, 0.9952, 0.01196, 0.9952, 0.01196, 0.9974, 0.009757, 0.9974, 0.009757, 0.9952, 0.01196, 0.9952, 0.01196, 0.9974, 0.009757, 0.9974, 0.009757, 0.9952, 0.01196, 0.9952, 0.01196, 0.9974, 0.009757, 0.9974, 0.009757, 0.9952, 0.01196, 0.9952, 0.01196, 0.9974, 0.009757, 0.9974, 0.009757, 0.9952, 0.01196, 0.9952, 0.01196, 0.9974, 0.009757, 0.9974, 0.009757, 0.9952, 0.01196, 0.9952, 0.01196, 0.9974, 0.009757, 0.9974, 0.009757, 0.9952, 0.01196, 0.9952, 0.01196, 0.9974, 0.009757, 0.9974, 0.0198, 0.9962, 0.02046, 0.9962, 0.02046, 0.9969, 0.0198, 0.9969, 0.02606, 0.9955, 0.02826, 0.9955, 0.02826, 0.9977, 0.02606, 0.9977, 0.02606, 0.9955, 0.02826, 0.9955, 0.02826, 0.9977, 0.02606, 0.9977, 0.02606, 0.9955, 0.02826, 0.9955, 0.02826, 0.9977, 0.02606, 0.9977, 0.02606, 0.9955, 0.02826, 0.9955, 0.02826, 0.9977, 0.02606, 0.9977, 0.02606, 0.9955, 0.02826, 0.9955, 0.02826, 0.9977, 0.02606, 0.9977, 0.02606, 0.9955, 0.02826, 0.9955, 0.02826, 0.9977, 0.02606, 0.9977, 0.02606, 0.9955, 0.02826, 0.9955, 0.02826, 0.9977, 0.02606, 0.9977, 0.02606, 0.9955, 0.02826, 0.9955, 0.02826, 0.9977, 0.02606, 0.9977, 0.02606, 0.9955, 0.02826, 0.9955, 0.02826, 0.9977, 0.02606, 0.9977, 0.02606, 0.9955, 0.02826, 0.9955, 0.02826, 0.9977, 0.02606, 0.9977, 0.02606, 0.9955, 0.02826, 0.9955, 0.02826, 0.9977, 0.02606, 0.9977, 0.02606, 0.9955, 0.02826, 0.9955, 0.02826, 0.9977, 0.02606, 0.9977, 0.02606, 0.9955, 0.02826, 0.9955, 0.02826, 0.9977, 0.02606, 0.9977, 0.02606, 0.9955, 0.02826, 0.9955, 0.02826, 0.9977, 0.02606, 0.9977, 0.02606, 0.9955, 0.02826, 0.9955, 0.02826, 0.9977, 0.02606, 0.9977, 0.02013, 0.9969, 0.02037, 0.9968, 0.02046, 0.9966, 0.02037, 0.9963, 0.02013, 0.9962, 0.0199, 0.9963, 0.0198, 0.9966, 0.0199, 0.9968, 0.0198, 0.9962, 0.02046, 0.9962, 0.02046, 0.9969, 0.0198, 0.9969, 0.0198, 0.9962, 0.02046, 0.9962, 0.02046, 0.9969, 0.0198, 0.9969, 0.0198, 0.9962, 0.02046, 0.9962, 0.02046, 0.9969, 0.0198, 0.9969, 0.0198, 0.9962, 0.02046, 0.9962, 0.02046, 0.9969, 0.0198, 0.9969, 0.0198, 0.9962, 0.02046, 0.9962, 0.02046, 0.9969, 0.0198, 0.9969, 0.0198, 0.9962, 0.02046, 0.9962, 0.02046, 0.9969, 0.0198, 0.9969, 0.0198, 0.9962, 0.02046, 0.9962, 0.02046, 0.9969, 0.0198, 0.9969])
me_cylinder.materials.append(mat_omnimat)
me_cylinder.use_remesh_preserve_volume = False
me_cylinder.use_remesh_preserve_attributes = False
me_cylinder.use_mirror_vertex_groups = False
me_cylinder.update()
me_cube_001 = bpy.data.meshes.new('Cube.001')
me_cube_001.from_pydata([(1.12, -0.1801, 0.3314), (1.7, -0.1801, 0.3314), (-0.8309, -0.2782, -0.2537), (1.177, -0.1164, -0.315), (-0.821, -0.2782, 0.05207), (-1.0, -0.224, 0.07807), (-0.8309, 0.2782, -0.2537), (1.177, 0.1164, -0.315), (-0.821, 0.2782, 0.05207), (-1.0, 0.224, 0.07807), (2.102, -0.2782, -0.2537), (1.68, -0.1164, -0.315), (2.102, 0.2782, -0.2537), (1.68, 0.1164, -0.315), (-0.1588, -0.2782, 0.3666), (-0.2979, -0.224, 0.4116), (-0.1588, 0.2782, 0.3666), (-0.2979, 0.224, 0.4116), (0.3812, -0.2782, 0.4731), (0.3253, -0.224, 0.5345), (0.3812, 0.2782, 0.4731), (0.3253, 0.224, 0.5345), (2.102, -0.2782, 0.4731), (2.176, -0.224, 0.5345), (2.102, 0.2782, 0.4731), (2.176, 0.224, 0.5345), (-0.8842, -0.2782, -0.1358), (-1.079, -0.224, -0.1401), (-1.079, -0.224, -0.009084), (-0.8842, -0.2782, -0.01767), (-0.8842, 0.2782, -0.01767), (-1.079, 0.224, -0.009084), (-1.079, 0.224, -0.1401), (-0.8842, 0.2782, -0.1358), (1.7, -0.2782, 0.3314), (1.12, -0.2782, 0.3314), (1.12, -0.224, 0.5345), (1.12, -0.1801, 0.5345), (1.12, -0.2782, 0.4731), (1.7, -0.1801, 0.5345), (1.7, -0.224, 0.5345), (1.7, -0.2782, 0.4731), (2.176, 0.224, -0.315), (-1.0, 0.224, -0.315), (-1.0, -0.224, -0.315), (2.176, -0.224, -0.315), (1.68, 0.1164, -0.1491), (1.177, 0.1164, -0.1491), (1.177, -0.1164, -0.1491), (1.68, -0.1164, -0.1491)], [], [(0, 1, 39, 37), (1, 34, 41, 40, 39), (0, 35, 34, 1), (9, 5, 15, 17), (22, 41, 34, 35, 38, 18, 14, 4, 29, 26, 2, 10), (30, 8, 16, 20, 24, 12, 6, 33), (27, 28, 31, 32), (25, 21, 19, 36, 37, 39, 40, 23), (28, 5, 9, 31), (13, 11, 49, 46), (25, 23, 45, 42), (17, 15, 19, 21), (29, 4, 5, 28), (33, 6, 43, 32), (42, 43, 6, 12), (44, 45, 10, 2), (9, 17, 16, 8), (4, 14, 15, 5), (21, 25, 24, 20), (23, 40, 41, 22), (14, 18, 19, 15), (20, 16, 17, 21), (2, 26, 27, 44), (26, 29, 28, 27), (8, 30, 31, 9), (30, 33, 32, 31), (25, 42, 12, 24), (22, 10, 45, 23), (44, 27, 32, 43), (38, 36, 19, 18), (35, 0, 37, 36, 38), (13, 7, 43, 42), (3, 11, 45, 44), (7, 3, 44, 43), (11, 13, 42, 45), (47, 46, 49, 48), (11, 3, 48, 49), (3, 7, 47, 48), (7, 13, 46, 47)])
_uv = me_cube_001.uv_layers.new(name='UVMap')
_uv.uv.foreach_set('vector', [0.05001, 0.007156, 0.05161, 0.007156, 0.05161, 0.008756, 0.05001, 0.008756, 0.01981, 0.9978, 0.02057, 0.9972, 0.02028, 0.9963, 0.01934, 0.9963, 0.01904, 0.9972, 0.01901, 0.9962, 0.0206, 0.9962, 0.0206, 0.9978, 0.01901, 0.9978, 0.01901, 0.9962, 0.0206, 0.9962, 0.0206, 0.9978, 0.01901, 0.9978, 0.01981, 0.9978, 0.02021, 0.9977, 0.0205, 0.9974, 0.0206, 0.997, 0.0205, 0.9966, 0.02021, 0.9963, 0.01981, 0.9962, 0.01941, 0.9963, 0.01911, 0.9966, 0.01901, 0.997, 0.01911, 0.9974, 0.01941, 0.9977, 0.01981, 0.9978, 0.02037, 0.9975, 0.0206, 0.997, 0.02037, 0.9964, 0.01981, 0.9962, 0.01924, 0.9964, 0.01901, 0.997, 0.01924, 0.9975, 0.01901, 0.9962, 0.0206, 0.9962, 0.0206, 0.9978, 0.01901, 0.9978, 0.01981, 0.9978, 0.02037, 0.9975, 0.0206, 0.997, 0.02037, 0.9964, 0.01981, 0.9962, 0.01924, 0.9964, 0.01901, 0.997, 0.01924, 0.9975, 0.01901, 0.9962, 0.0206, 0.9962, 0.0206, 0.9978, 0.01901, 0.9978, 0.1561, 0.01613, 0.1569, 0.01613, 0.1569, 0.0169, 0.1561, 0.0169, 0.01901, 0.9962, 0.0206, 0.9962, 0.0206, 0.9978, 0.01901, 0.9978, 0.01901, 0.9962, 0.0206, 0.9962, 0.0206, 0.9978, 0.01901, 0.9978, 0.01901, 0.9962, 0.0206, 0.9962, 0.0206, 0.9978, 0.01901, 0.9978, 0.01901, 0.9962, 0.0206, 0.9962, 0.0206, 0.9978, 0.01901, 0.9978, 0.01901, 0.9962, 0.0206, 0.9962, 0.0206, 0.9978, 0.01901, 0.9978, 0.01901, 0.9962, 0.0206, 0.9962, 0.0206, 0.9978, 0.01901, 0.9978, 0.01901, 0.9962, 0.0206, 0.9962, 0.0206, 0.9978, 0.01901, 0.9978, 0.01901, 0.9962, 0.0206, 0.9962, 0.0206, 0.9978, 0.01901, 0.9978, 0.01901, 0.9962, 0.0206, 0.9962, 0.0206, 0.9978, 0.01901, 0.9978, 0.01901, 0.9962, 0.0206, 0.9962, 0.0206, 0.9978, 0.01901, 0.9978, 0.01901, 0.9962, 0.0206, 0.9962, 0.0206, 0.9978, 0.01901, 0.9978, 0.01901, 0.9962, 0.0206, 0.9962, 0.0206, 0.9978, 0.01901, 0.9978, 0.01901, 0.9962, 0.0206, 0.9962, 0.0206, 0.9978, 0.01901, 0.9978, 0.01901, 0.9962, 0.0206, 0.9962, 0.0206, 0.9978, 0.01901, 0.9978, 0.01901, 0.9962, 0.0206, 0.9962, 0.0206, 0.9978, 0.01901, 0.9978, 0.01901, 0.9962, 0.0206, 0.9962, 0.0206, 0.9978, 0.01901, 0.9978, 0.01901, 0.9962, 0.0206, 0.9962, 0.0206, 0.9978, 0.01901, 0.9978, 0.01901, 0.9962, 0.0206, 0.9962, 0.0206, 0.9978, 0.01901, 0.9978, 0.01901, 0.9962, 0.0206, 0.9962, 0.0206, 0.9978, 0.01901, 0.9978, 0.01901, 0.9962, 0.0206, 0.9962, 0.0206, 0.9978, 0.01901, 0.9978, 0.01981, 0.9978, 0.02057, 0.9972, 0.02028, 0.9963, 0.01934, 0.9963, 0.01904, 0.9972, 0.01901, 0.9962, 0.0206, 0.9962, 0.0206, 0.9978, 0.01901, 0.9978, 0.01901, 0.9962, 0.0206, 0.9962, 0.0206, 0.9978, 0.01901, 0.9978, 0.01901, 0.9962, 0.0206, 0.9962, 0.0206, 0.9978, 0.01901, 0.9978, 0.01901, 0.9962, 0.0206, 0.9962, 0.0206, 0.9978, 0.01901, 0.9978, 0.1561, 0.01613, 0.1569, 0.01613, 0.1569, 0.0169, 0.1561, 0.0169, 0.1561, 0.01613, 0.1569, 0.01613, 0.1569, 0.0169, 0.1561, 0.0169, 0.1561, 0.01613, 0.1569, 0.01613, 0.1569, 0.0169, 0.1561, 0.0169, 0.1561, 0.01613, 0.1569, 0.01613, 0.1569, 0.0169, 0.1561, 0.0169])
me_cube_001.materials.append(mat_omnimat)
me_cube_001.use_remesh_preserve_volume = False
me_cube_001.use_remesh_preserve_attributes = False
me_cube_001.use_mirror_vertex_groups = False
me_cube_001.update()
me_cube_006 = bpy.data.meshes.new('Cube.006')
me_cube_006.from_pydata([(-0.02539, 0.0616, -0.1213), (-0.02539, -0.03655, -0.1213), (-0.02539, 0.01765, 0.08175), (-0.02539, 0.0616, 0.08175), (-0.02539, -0.03655, 0.02037), (0.5761, 0.0616, 0.08175), (0.5761, 0.0616, -0.1213), (0.5761, 0.01765, 0.08175), (0.5761, -0.03655, -0.1213), (0.5761, -0.03655, 0.02037)], [], [(1, 4, 2, 3, 0), (8, 6, 5, 7, 9), (2, 4, 9, 7), (3, 2, 7, 5), (1, 0, 6, 8), (4, 1, 8, 9), (0, 3, 5, 6)])
_uv = me_cube_006.uv_layers.new(name='UVMap')
_uv.uv.foreach_set('vector', [0.003418, 0.9988, 0.00462, 0.9979, 0.004161, 0.9965, 0.002675, 0.9965, 0.002216, 0.9979, 0.003418, 0.9988, 0.00462, 0.9979, 0.004161, 0.9965, 0.002675, 0.9965, 0.002216, 0.9979, 0.002155, 0.9963, 0.004682, 0.9963, 0.004682, 0.9988, 0.002155, 0.9988, 0.002155, 0.9963, 0.004682, 0.9963, 0.004682, 0.9988, 0.002155, 0.9988, 0.002155, 0.9963, 0.004682, 0.9963, 0.004682, 0.9988, 0.002155, 0.9988, 0.002155, 0.9963, 0.004682, 0.9963, 0.004682, 0.9988, 0.002155, 0.9988, 0.002155, 0.9963, 0.004682, 0.9963, 0.004682, 0.9988, 0.002155, 0.9988])
me_cube_006.materials.append(mat_omnimat)
me_cube_006.use_remesh_preserve_volume = False
me_cube_006.use_remesh_preserve_attributes = False
me_cube_006.use_mirror_vertex_groups = False
me_cube_006.update()
me_cube_003 = bpy.data.meshes.new('Cube.003')
me_cube_003.from_pydata([(-0.4291, -0.4052, -0.5584), (-1.339, -1.0, 1.0), (-0.4291, 0.4052, -0.5584), (-1.339, 1.0, 1.0), (0.5214, -0.4052, -0.5584), (1.0, -1.0, 1.0), (0.5214, 0.4052, -0.5584), (1.0, 1.0, 1.0), (0.002566, 0.3127, -3.199), (0.002566, -0.3127, -3.199), (0.6051, 0.3127, -2.532), (0.6051, -0.3127, -2.532), (0.9904, 0.1938, -4.329), (0.9904, -0.1938, -4.329), (1.364, 0.1938, -3.916), (1.364, -0.1938, -3.916), (1.888, 0.07886, -4.342), (1.888, -0.07886, -4.342), (1.903, 0.07886, -4.048), (1.903, -0.07886, -4.048)], [], [(0, 1, 3, 2), (2, 3, 7, 6), (6, 7, 5, 4), (4, 5, 1, 0), (4, 0, 9, 11), (7, 3, 1, 5), (11, 9, 13, 15), (2, 6, 10, 8), (0, 2, 8, 9), (6, 4, 11, 10), (12, 14, 18, 16), (8, 10, 14, 12), (10, 11, 15, 14), (9, 8, 12, 13), (16, 18, 19, 17), (14, 15, 19, 18), (13, 12, 16, 17), (15, 13, 17, 19)])
_uv = me_cube_003.uv_layers.new(name='UVMap')
_uv.uv.foreach_set('vector', [0.00308, 0.9965, 0.00461, 0.9965, 0.00461, 0.998, 0.00308, 0.998, 0.00308, 0.9965, 0.00461, 0.9965, 0.00461, 0.998, 0.00308, 0.998, 0.00308, 0.9965, 0.00461, 0.9965, 0.00461, 0.998, 0.00308, 0.998, 0.00308, 0.9965, 0.00461, 0.9965, 0.00461, 0.998, 0.00308, 0.998, 0.00308, 0.9965, 0.00461, 0.9965, 0.00461, 0.998, 0.00308, 0.998, 0.00308, 0.9965, 0.00461, 0.9965, 0.00461, 0.998, 0.00308, 0.998, 0.00308, 0.9965, 0.00461, 0.9965, 0.00461, 0.998, 0.00308, 0.998, 0.00308, 0.9965, 0.00461, 0.9965, 0.00461, 0.998, 0.00308, 0.998, 0.00308, 0.9965, 0.00461, 0.9965, 0.00461, 0.998, 0.00308, 0.998, 0.00308, 0.9965, 0.00461, 0.9965, 0.00461, 0.998, 0.00308, 0.998, 0.00308, 0.9965, 0.00461, 0.9965, 0.00461, 0.998, 0.00308, 0.998, 0.00308, 0.9965, 0.00461, 0.9965, 0.00461, 0.998, 0.00308, 0.998, 0.00308, 0.9965, 0.00461, 0.9965, 0.00461, 0.998, 0.00308, 0.998, 0.00308, 0.9965, 0.00461, 0.9965, 0.00461, 0.998, 0.00308, 0.998, 0.00308, 0.9965, 0.00461, 0.9965, 0.00461, 0.998, 0.00308, 0.998, 0.00308, 0.9965, 0.00461, 0.9965, 0.00461, 0.998, 0.00308, 0.998, 0.00308, 0.9965, 0.00461, 0.9965, 0.00461, 0.998, 0.00308, 0.998, 0.00308, 0.9965, 0.00461, 0.9965, 0.00461, 0.998, 0.00308, 0.998])
me_cube_003.materials.append(mat_omnimat)
me_cube_003.use_remesh_preserve_volume = False
me_cube_003.use_remesh_preserve_attributes = False
me_cube_003.use_mirror_vertex_groups = False
me_cube_003.update()
me_cylinder_002 = bpy.data.meshes.new('Cylinder.002')
me_cylinder_002.from_pydata([(-1.47, 0.1718, -0.03818), (-1.47, 0.243, 0.1578), (-1.47, -1.134e-08, -0.1193), (-1.47, -0.1718, -0.03818), (-1.47, -0.243, 0.1578), (-1.47, -0.1718, 0.3537), (-1.47, 4.796e-09, 0.4349), (-1.47, 0.1718, 0.3537), (1.47, 0.1718, -0.03818), (1.47, 0.243, 0.1578), (1.47, -1.134e-08, -0.1193), (1.47, -0.1718, -0.03818), (1.47, -0.243, 0.1578), (1.47, -0.1718, 0.3537), (1.47, 4.796e-09, 0.4349), (1.47, 0.1718, 0.3537), (0.7595, -0.1718, -0.03818), (0.6426, -0.1718, -0.03818), (0.5258, -0.1718, -0.03818), (0.4089, -0.1718, -0.03818), (0.2921, -0.1718, -0.03818), (0.1753, -0.1718, -0.03818), (0.05842, -0.1718, -0.03818), (-0.05842, -0.1718, -0.03818), (-0.1753, -0.1718, -0.03818), (-0.2921, -0.1718, -0.03818), (-0.4089, -0.1718, -0.03818), (-0.5258, -0.1718, -0.03818), (-0.6426, -0.1718, -0.03818), (-0.7595, -0.1718, -0.03818), (-0.7595, -1.134e-08, -0.1193), (-0.6426, -1.134e-08, -0.08346), (-0.5258, -1.134e-08, -0.1193), (-0.4089, -1.134e-08, -0.08346), (-0.2921, -1.134e-08, -0.1193), (-0.1753, -1.134e-08, -0.08346), (-0.05842, -1.134e-08, -0.1193), (0.05842, -1.134e-08, -0.08346), (0.1753, -1.134e-08, -0.1193), (0.2921, -1.134e-08, -0.08346), (0.4089, -1.134e-08, -0.1193), (0.5258, -1.134e-08, -0.08346), (0.6426, -1.134e-08, -0.1193), (0.7595, -1.134e-08, -0.1193), (0.7595, 0.1718, -0.03818), (0.6426, 0.1718, -0.03818), (0.5258, 0.1718, -0.03818), (0.4089, 0.1718, -0.03818), (0.2921, 0.1718, -0.03818), (0.1753, 0.1718, -0.03818), (0.05842, 0.1718, -0.03818), (-0.05842, 0.1718, -0.03818), (-0.1753, 0.1718, -0.03818), (-0.2921, 0.1718, -0.03818), (-0.4089, 0.1718, -0.03818), (-0.5258, 0.1718, -0.03818), (-0.6426, 0.1718, -0.03818), (-0.7595, 0.1718, -0.03818)], [], [(0, 2, 3, 4, 5, 6, 7, 1), (8, 9, 15, 14, 13, 12, 11, 10), (7, 15, 9, 1), (5, 13, 14, 6), (3, 29, 28, 27, 26, 25, 24, 23, 22, 21, 20, 19, 18, 17, 16, 11, 12, 4), (44, 8, 10, 43), (6, 14, 15, 7), (4, 12, 13, 5), (43, 10, 11, 16), (1, 9, 8, 44, 45, 46, 47, 48, 49, 50, 51, 52, 53, 54, 55, 56, 57, 0), (2, 30, 29, 3), (30, 31, 28, 29), (31, 32, 27, 28), (32, 33, 26, 27), (33, 34, 25, 26), (34, 35, 24, 25), (35, 36, 23, 24), (36, 37, 22, 23), (37, 38, 21, 22), (38, 39, 20, 21), (39, 40, 19, 20), (40, 41, 18, 19), (41, 42, 17, 18), (42, 43, 16, 17), (0, 57, 30, 2), (57, 56, 31, 30), (56, 55, 32, 31), (55, 54, 33, 32), (54, 53, 34, 33), (53, 52, 35, 34), (52, 51, 36, 35), (51, 50, 37, 36), (50, 49, 38, 37), (49, 48, 39, 38), (48, 47, 40, 39), (47, 46, 41, 40), (46, 45, 42, 41), (45, 44, 43, 42)])
_uv = me_cylinder_002.uv_layers.new(name='UVMap')
_uv.uv.foreach_set('vector', [0.01854, 0.9957, 0.01786, 0.996, 0.01759, 0.9967, 0.01786, 0.9974, 0.01854, 0.9976, 0.01921, 0.9974, 0.01949, 0.9967, 0.01921, 0.996, 0.01854, 0.9957, 0.01786, 0.996, 0.01759, 0.9967, 0.01786, 0.9974, 0.01854, 0.9976, 0.01921, 0.9974, 0.01949, 0.9967, 0.01921, 0.996, 0.01949, 0.9976, 0.01759, 0.9976, 0.01759, 0.9957, 0.01949, 0.9957, 0.01949, 0.9976, 0.01759, 0.9976, 0.01759, 0.9957, 0.01949, 0.9957, 0.01854, 0.9957, 0.01821, 0.9958, 0.01792, 0.996, 0.01771, 0.9962, 0.0176, 0.9965, 0.0176, 0.9969, 0.01771, 0.9972, 0.01792, 0.9974, 0.01821, 0.9976, 0.01854, 0.9976, 0.01886, 0.9976, 0.01915, 0.9974, 0.01936, 0.9972, 0.01947, 0.9969, 0.01947, 0.9965, 0.01936, 0.9962, 0.01915, 0.996, 0.01886, 0.9958, 0.01949, 0.9976, 0.01759, 0.9976, 0.01759, 0.9957, 0.01949, 0.9957, 0.01949, 0.9976, 0.01759, 0.9976, 0.01759, 0.9957, 0.01949, 0.9957, 0.01949, 0.9976, 0.01759, 0.9976, 0.01759, 0.9957, 0.01949, 0.9957, 0.01949, 0.9976, 0.01759, 0.9976, 0.01759, 0.9957, 0.01949, 0.9957, 0.01854, 0.9957, 0.01821, 0.9958, 0.01792, 0.996, 0.01771, 0.9962, 0.0176, 0.9965, 0.0176, 0.9969, 0.01771, 0.9972, 0.01792, 0.9974, 0.01821, 0.9976, 0.01854, 0.9976, 0.01886, 0.9976, 0.01915, 0.9974, 0.01936, 0.9972, 0.01947, 0.9969, 0.01947, 0.9965, 0.01936, 0.9962, 0.01915, 0.996, 0.01886, 0.9958, 0.01949, 0.9976, 0.01759, 0.9976, 0.01759, 0.9957, 0.01949, 0.9957, 0.01949, 0.9976, 0.01759, 0.9976, 0.01759, 0.9957, 0.01949, 0.9957, 0.01949, 0.9976, 0.01759, 0.9976, 0.01759, 0.9957, 0.01949, 0.9957, 0.01949, 0.9976, 0.01759, 0.9976, 0.01759, 0.9957, 0.01949, 0.9957, 0.01949, 0.9976, 0.01759, 0.9976, 0.01759, 0.9957, 0.01949, 0.9957, 0.01949, 0.9976, 0.01759, 0.9976, 0.01759, 0.9957, 0.01949, 0.9957, 0.01949, 0.9976, 0.01759, 0.9976, 0.01759, 0.9957, 0.01949, 0.9957, 0.01949, 0.9976, 0.01759, 0.9976, 0.01759, 0.9957, 0.01949, 0.9957, 0.01949, 0.9976, 0.01759, 0.9976, 0.01759, 0.9957, 0.01949, 0.9957, 0.01949, 0.9976, 0.01759, 0.9976, 0.01759, 0.9957, 0.01949, 0.9957, 0.01949, 0.9976, 0.01759, 0.9976, 0.01759, 0.9957, 0.01949, 0.9957, 0.01949, 0.9976, 0.01759, 0.9976, 0.01759, 0.9957, 0.01949, 0.9957, 0.01949, 0.9976, 0.01759, 0.9976, 0.01759, 0.9957, 0.01949, 0.9957, 0.01949, 0.9976, 0.01759, 0.9976, 0.01759, 0.9957, 0.01949, 0.9957, 0.01949, 0.9976, 0.01759, 0.9976, 0.01759, 0.9957, 0.01949, 0.9957, 0.01949, 0.9976, 0.01759, 0.9976, 0.01759, 0.9957, 0.01949, 0.9957, 0.01949, 0.9976, 0.01759, 0.9976, 0.01759, 0.9957, 0.01949, 0.9957, 0.01949, 0.9976, 0.01759, 0.9976, 0.01759, 0.9957, 0.01949, 0.9957, 0.01949, 0.9976, 0.01759, 0.9976, 0.01759, 0.9957, 0.01949, 0.9957, 0.01949, 0.9976, 0.01759, 0.9976, 0.01759, 0.9957, 0.01949, 0.9957, 0.01949, 0.9976, 0.01759, 0.9976, 0.01759, 0.9957, 0.01949, 0.9957, 0.01949, 0.9976, 0.01759, 0.9976, 0.01759, 0.9957, 0.01949, 0.9957, 0.01949, 0.9976, 0.01759, 0.9976, 0.01759, 0.9957, 0.01949, 0.9957, 0.01949, 0.9976, 0.01759, 0.9976, 0.01759, 0.9957, 0.01949, 0.9957, 0.01949, 0.9976, 0.01759, 0.9976, 0.01759, 0.9957, 0.01949, 0.9957, 0.01949, 0.9976, 0.01759, 0.9976, 0.01759, 0.9957, 0.01949, 0.9957, 0.01949, 0.9976, 0.01759, 0.9976, 0.01759, 0.9957, 0.01949, 0.9957, 0.01949, 0.9976, 0.01759, 0.9976, 0.01759, 0.9957, 0.01949, 0.9957])
me_cylinder_002.materials.append(mat_omnimat)
me_cylinder_002.use_remesh_preserve_volume = False
me_cylinder_002.use_remesh_preserve_attributes = False
me_cylinder_002.use_mirror_vertex_groups = False
me_cylinder_002.update()
arm_armature = bpy.data.armatures.new('Armature')  # bones are not reproduced

# ---- objects
ob_armature = bpy.data.objects.new('Armature', arm_armature)
ob_cube_004 = bpy.data.objects.new('Cube.004', me_cube_004)
ob_cube_002 = bpy.data.objects.new('Cube.002', me_cube_002)
ob_cube_001 = bpy.data.objects.new('Cube.001', me_cube)
ob_cylinder_001 = bpy.data.objects.new('Cylinder.001', me_cylinder_001)
ob_cylinder = bpy.data.objects.new('Cylinder', me_cylinder)
ob_cube = bpy.data.objects.new('Cube', me_cube_001)
ob_cube_005 = bpy.data.objects.new('Cube.005', me_cube_006)
ob_cube_003 = bpy.data.objects.new('Cube.003', me_cube_003)
ob_cylinder_002 = bpy.data.objects.new('Cylinder.002', me_cylinder_002)
ob_hemi = bpy.data.objects.new('Hemi', light_hemi)

# ---- transforms, parenting, visibility, modifiers, constraints
ob_armature.location = (-1.475, 0.0, -0.086)
ob_armature.scale = (0.2903, 0.2903, 0.2903)
ob_armature.show_in_front = True
ob_armature.lineart.crease_threshold = 0.0
ob_cube_004.parent = ob_armature
ob_cube_004.matrix_parent_inverse = Matrix(((3.444, 0.0, 0.0, 5.081), (2.98e-08, 0.0, 3.444, -0.7038), (0.0, -3.444, 0.0, 0.0), (0.0, 0.0, 0.0, 1.0)))
ob_cube_004.location = (3.279, 0.0, 0.4663)
ob_cube_004.scale = (0.03543, 0.01398, 0.02542)
ob_cube_004.lineart.crease_threshold = 0.0
ob_cube_002.parent = ob_armature
ob_cube_002.matrix_parent_inverse = Matrix(((3.444, 0.0, 0.0, 5.081), (2.98e-08, 0.0, 3.444, -0.7038), (0.0, -3.444, 0.0, 0.0), (0.0, 0.0, 0.0, 1.0)))
ob_cube_002.location = (-3.449, 0.0, -0.3691)
ob_cube_002.scale = (0.04719, 0.0383, 0.07653)
ob_cube_002.lineart.crease_threshold = 0.0
ob_cube_001.parent = ob_armature
ob_cube_001.matrix_parent_inverse = Matrix(((3.444, 0.0, 0.0, 5.081), (2.98e-08, 0.0, 3.444, -0.7038), (0.0, -3.444, 0.0, 0.0), (0.0, 0.0, 0.0, 1.0)))
ob_cube_001.location = (-3.898, 0.0, -0.3455)
ob_cube_001.scale = (0.3768, 0.2149, 0.1623)
ob_cube_001.lineart.crease_threshold = 0.0
ob_cylinder_001.parent = ob_armature
ob_cylinder_001.matrix_parent_inverse = Matrix(((3.444, 0.0, 0.0, 5.081), (2.98e-08, 0.0, 3.444, -0.7038), (0.0, -3.444, 0.0, 0.0), (0.0, 0.0, 0.0, 1.0)))
ob_cylinder_001.location = (-1.024, 0.0, 0.2232)
ob_cylinder_001.lineart.crease_threshold = 0.0
ob_cylinder.parent = ob_armature
ob_cylinder.matrix_parent_inverse = Matrix(((3.444, 0.0, 0.0, 5.081), (2.98e-08, 0.0, 3.444, -0.7038), (0.0, -3.444, 0.0, 0.0), (0.0, 0.0, 0.0, 1.0)))
ob_cylinder.location = (-1.024, 0.0, 0.2232)
ob_cylinder.lineart.crease_threshold = 0.0
ob_cube.parent = ob_armature
ob_cube.matrix_parent_inverse = Matrix(((3.444, 0.0, 0.0, 5.081), (2.98e-08, 0.0, 3.444, -0.7038), (0.0, -3.444, 0.0, 0.0), (0.0, 0.0, 0.0, 1.0)))
ob_cube.location = (-3.423, 0.0, -0.04388)
ob_cube.scale = (1.0, 1.116, 1.0)
ob_cube.lineart.crease_threshold = 0.0
ob_cube_005.parent = ob_armature
ob_cube_005.matrix_parent_inverse = Matrix(((5.96e-08, -2.6e-07, -3.444, 1.246), (3.444, 0.0, 0.0, 6.454), (2.98e-08, -3.444, 2.6e-07, -0.7094), (0.0, 0.0, 0.0, 1.0)))
ob_cube_005.location = (-2.303, -0.2281, 0.3971)
ob_cube_005.lineart.crease_threshold = 0.0
ob_cube_003.parent = ob_armature
ob_cube_003.matrix_parent_inverse = Matrix(((3.444, 0.0, 0.0, 11.32), (0.0, 0.0, 3.444, 0.2974), (0.0, -3.444, 0.0, 0.0), (0.0, 0.0, 0.0, 1.0)))
ob_cube_003.location = (-3.282, 0.0, -0.3976)
ob_cube_003.scale = (0.09298, 0.05833, 0.05833)
ob_cube_003.lineart.crease_threshold = 0.0
ob_cylinder_002.parent = ob_armature
ob_cylinder_002.matrix_parent_inverse = Matrix(((0.0, -2.6e-07, -3.444, -0.6366), (3.444, -0.0, -0.0, -6.884), (-2.328e-10, -3.444, 2.6e-07, -0.006104), (0.0, 0.0, 0.0, 1.0)))
ob_cylinder_002.location = (1.774, -9.88e-10, -0.4179)
ob_cylinder_002.lineart.crease_threshold = 0.0
ob_hemi.location = (0.0, 0.0, -13.06)
ob_hemi.lineart.crease_threshold = 0.0

# ---- collection membership
col_collection_1.objects.link(ob_armature)
col_collection_1.objects.link(ob_cube_004)
col_collection_1.objects.link(ob_cube_002)
col_collection_1.objects.link(ob_cube_001)
col_collection_1.objects.link(ob_cylinder_001)
col_collection_1.objects.link(ob_cylinder)
col_collection_1.objects.link(ob_cube)
col_collection_1.objects.link(ob_cube_005)
col_collection_1.objects.link(ob_cube_003)
col_collection_1.objects.link(ob_cylinder_002)
col_collection_1.objects.link(ob_hemi)

# ---- scene / render settings (as saved in the file)
scene.frame_start = 1; scene.frame_end = 250; scene.frame_set(1)
scene.render.engine = 'BLENDER_EEVEE_NEXT'
scene.render.resolution_percentage = 50
scene.render.dither_intensity = 0.0
scene.cycles.use_denoising = False
scene.cycles.samples = 128
scene.cycles.sampling_pattern = 'TABULATED_SOBOL'
scene.cycles.use_adaptive_sampling = False
scene.cycles.use_light_tree = False
scene.cycles.blur_glossy = 0.0
scene.cycles.sample_clamp_indirect = 0.0
scene.view_settings.view_transform = 'Standard'
bpy.context.view_layer.update()

# ---- added for rendering (the .blend has no active camera): camera
cam_auto = bpy.data.cameras.new('AutoCamera')
cam_auto.lens = 50.0
cam_auto.sensor_width = 36.0
cam_auto.clip_end = 1000.0
ob_auto_camera = bpy.data.objects.new('AutoCamera', cam_auto)
scene.collection.objects.link(ob_auto_camera)
ob_auto_camera.location = (9.00566, -10.8654, 6.7461)
ob_auto_camera.rotation_euler = (1.09748, -7.21219e-08, 0.694738)
scene.camera = ob_auto_camera
bpy.context.view_layer.update()
